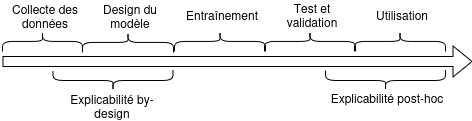

The diagram above was exported from draw.io. Its source (the exported page's mxGraphModel, read from the mxfile embedded in the PNG):
<mxGraphModel dx="976" dy="582" grid="1" gridSize="10" guides="1" tooltips="1" connect="1" arrows="1" fold="1" page="1" pageScale="1" pageWidth="1169" pageHeight="827" math="0" shadow="0">
  <root>
    <mxCell id="0" />
    <mxCell id="1" parent="0" />
    <mxCell id="2" edge="1" parent="1" style="shape=flexArrow;endArrow=classic;html=1;rounded=0;" value="">
      <mxGeometry height="50" relative="1" width="50" as="geometry">
        <mxPoint x="320" y="320" as="sourcePoint" />
        <mxPoint x="790" y="320" as="targetPoint" />
      </mxGeometry>
    </mxCell>
    <mxCell id="3" parent="1" style="shape=curlyBracket;whiteSpace=wrap;html=1;rounded=1;labelPosition=left;verticalLabelPosition=middle;align=right;verticalAlign=middle;rotation=90;" value="" vertex="1">
      <mxGeometry height="80" width="20" x="350" y="260" as="geometry" />
    </mxCell>
    <mxCell id="4" parent="1" style="text;html=1;whiteSpace=wrap;strokeColor=none;fillColor=none;align=center;verticalAlign=middle;rounded=0;" value="Collecte des données" vertex="1">
      <mxGeometry height="30" width="90" x="318" y="260" as="geometry" />
    </mxCell>
    <mxCell id="5" parent="1" style="shape=curlyBracket;whiteSpace=wrap;html=1;rounded=1;labelPosition=left;verticalLabelPosition=middle;align=right;verticalAlign=middle;rotation=90;" value="" vertex="1">
      <mxGeometry height="91" width="20" x="435.5" y="255.5" as="geometry" />
    </mxCell>
    <mxCell id="6" parent="1" style="text;html=1;whiteSpace=wrap;strokeColor=none;fillColor=none;align=center;verticalAlign=middle;rounded=0;" value="Design du modèle" vertex="1">
      <mxGeometry height="30" width="90" x="403" y="260" as="geometry" />
    </mxCell>
    <mxCell id="7" parent="1" style="shape=curlyBracket;whiteSpace=wrap;html=1;rounded=1;labelPosition=left;verticalLabelPosition=middle;align=right;verticalAlign=middle;rotation=90;" value="" vertex="1">
      <mxGeometry height="91" width="20" x="527.5" y="254.5" as="geometry" />
    </mxCell>
    <mxCell id="8" parent="1" style="text;html=1;whiteSpace=wrap;strokeColor=none;fillColor=none;align=center;verticalAlign=middle;rounded=0;" value="Entraînement" vertex="1">
      <mxGeometry height="30" width="90" x="495" y="259" as="geometry" />
    </mxCell>
    <mxCell id="9" parent="1" style="shape=curlyBracket;whiteSpace=wrap;html=1;rounded=1;labelPosition=left;verticalLabelPosition=middle;align=right;verticalAlign=middle;rotation=90;" value="" vertex="1">
      <mxGeometry height="91" width="20" x="617.5" y="254.5" as="geometry" />
    </mxCell>
    <mxCell id="10" parent="1" style="text;html=1;whiteSpace=wrap;strokeColor=none;fillColor=none;align=center;verticalAlign=middle;rounded=0;" value="Test et validation" vertex="1">
      <mxGeometry height="30" width="90" x="585" y="259" as="geometry" />
    </mxCell>
    <mxCell id="11" parent="1" style="shape=curlyBracket;whiteSpace=wrap;html=1;rounded=1;labelPosition=left;verticalLabelPosition=middle;align=right;verticalAlign=middle;rotation=90;" value="" vertex="1">
      <mxGeometry height="91" width="20" x="707.5" y="254.5" as="geometry" />
    </mxCell>
    <mxCell id="12" parent="1" style="text;html=1;whiteSpace=wrap;strokeColor=none;fillColor=none;align=center;verticalAlign=middle;rounded=0;" value="Utilisation" vertex="1">
      <mxGeometry height="30" width="90" x="675" y="259" as="geometry" />
    </mxCell>
    <mxCell id="13" parent="1" style="shape=curlyBracket;whiteSpace=wrap;html=1;rounded=1;flipH=1;labelPosition=right;verticalLabelPosition=middle;align=left;verticalAlign=middle;rotation=90;" value="" vertex="1">
      <mxGeometry height="120" width="20" x="420.5" y="279" as="geometry" />
    </mxCell>
    <mxCell id="14" parent="1" style="text;html=1;whiteSpace=wrap;strokeColor=none;fillColor=none;align=center;verticalAlign=middle;rounded=0;" value="Explicabilité by-design" vertex="1">
      <mxGeometry height="30" width="120" x="370" y="350" as="geometry" />
    </mxCell>
    <mxCell id="15" parent="1" style="text;html=1;whiteSpace=wrap;strokeColor=none;fillColor=none;align=center;verticalAlign=middle;rounded=0;" value="Explicabilité post-hoc" vertex="1">
      <mxGeometry height="30" width="120" x="644.5" y="342" as="geometry" />
    </mxCell>
    <mxCell id="16" parent="1" style="shape=curlyBracket;whiteSpace=wrap;html=1;rounded=1;flipH=1;labelPosition=right;verticalLabelPosition=middle;align=left;verticalAlign=middle;rotation=90;" value="" vertex="1">
      <mxGeometry height="120" width="20" x="693" y="279" as="geometry" />
    </mxCell>
  </root>
</mxGraphModel>